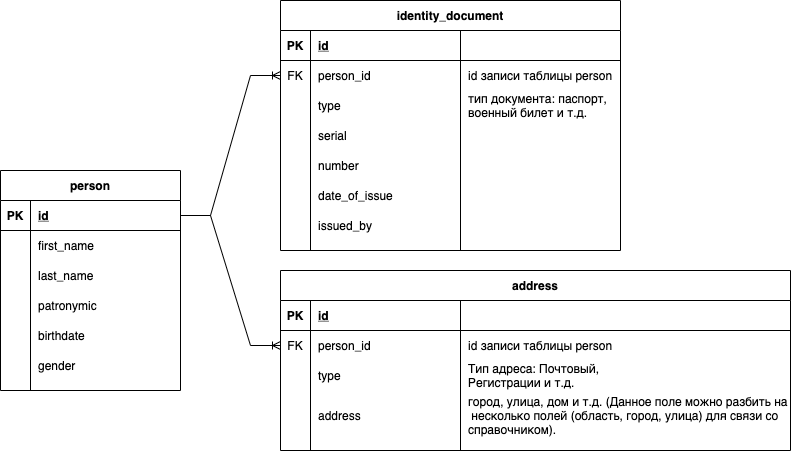

The diagram above was exported from draw.io. Its source (the exported page's mxGraphModel, read from the mxfile embedded in the PNG):
<mxGraphModel dx="1298" dy="759" grid="1" gridSize="10" guides="1" tooltips="1" connect="1" arrows="1" fold="1" page="1" pageScale="1" pageWidth="827" pageHeight="1169" math="0" shadow="0">
  <root>
    <mxCell id="WIyWlLk6GJQsqaUBKTNV-0" />
    <mxCell id="WIyWlLk6GJQsqaUBKTNV-1" parent="WIyWlLk6GJQsqaUBKTNV-0" />
    <mxCell id="tfjmak8deBj7Ujq7ZGyY-25" value="person" style="shape=table;startSize=30;container=1;collapsible=1;childLayout=tableLayout;fixedRows=1;rowLines=0;fontStyle=1;align=center;resizeLast=1;" vertex="1" parent="WIyWlLk6GJQsqaUBKTNV-1">
      <mxGeometry x="10" y="200" width="180" height="220" as="geometry" />
    </mxCell>
    <mxCell id="tfjmak8deBj7Ujq7ZGyY-26" value="" style="shape=partialRectangle;collapsible=0;dropTarget=0;pointerEvents=0;fillColor=none;top=0;left=0;bottom=1;right=0;points=[[0,0.5],[1,0.5]];portConstraint=eastwest;" vertex="1" parent="tfjmak8deBj7Ujq7ZGyY-25">
      <mxGeometry y="30" width="180" height="30" as="geometry" />
    </mxCell>
    <mxCell id="tfjmak8deBj7Ujq7ZGyY-27" value="PK" style="shape=partialRectangle;connectable=0;fillColor=none;top=0;left=0;bottom=0;right=0;fontStyle=1;overflow=hidden;" vertex="1" parent="tfjmak8deBj7Ujq7ZGyY-26">
      <mxGeometry width="30" height="30" as="geometry">
        <mxRectangle width="30" height="30" as="alternateBounds" />
      </mxGeometry>
    </mxCell>
    <mxCell id="tfjmak8deBj7Ujq7ZGyY-28" value="id" style="shape=partialRectangle;connectable=0;fillColor=none;top=0;left=0;bottom=0;right=0;align=left;spacingLeft=6;fontStyle=5;overflow=hidden;" vertex="1" parent="tfjmak8deBj7Ujq7ZGyY-26">
      <mxGeometry x="30" width="150" height="30" as="geometry">
        <mxRectangle width="150" height="30" as="alternateBounds" />
      </mxGeometry>
    </mxCell>
    <mxCell id="tfjmak8deBj7Ujq7ZGyY-29" value="" style="shape=partialRectangle;collapsible=0;dropTarget=0;pointerEvents=0;fillColor=none;top=0;left=0;bottom=0;right=0;points=[[0,0.5],[1,0.5]];portConstraint=eastwest;" vertex="1" parent="tfjmak8deBj7Ujq7ZGyY-25">
      <mxGeometry y="60" width="180" height="30" as="geometry" />
    </mxCell>
    <mxCell id="tfjmak8deBj7Ujq7ZGyY-30" value="" style="shape=partialRectangle;connectable=0;fillColor=none;top=0;left=0;bottom=0;right=0;editable=1;overflow=hidden;" vertex="1" parent="tfjmak8deBj7Ujq7ZGyY-29">
      <mxGeometry width="30" height="30" as="geometry">
        <mxRectangle width="30" height="30" as="alternateBounds" />
      </mxGeometry>
    </mxCell>
    <mxCell id="tfjmak8deBj7Ujq7ZGyY-31" value="first_name" style="shape=partialRectangle;connectable=0;fillColor=none;top=0;left=0;bottom=0;right=0;align=left;spacingLeft=6;overflow=hidden;" vertex="1" parent="tfjmak8deBj7Ujq7ZGyY-29">
      <mxGeometry x="30" width="150" height="30" as="geometry">
        <mxRectangle width="150" height="30" as="alternateBounds" />
      </mxGeometry>
    </mxCell>
    <mxCell id="tfjmak8deBj7Ujq7ZGyY-32" value="" style="shape=partialRectangle;collapsible=0;dropTarget=0;pointerEvents=0;fillColor=none;top=0;left=0;bottom=0;right=0;points=[[0,0.5],[1,0.5]];portConstraint=eastwest;" vertex="1" parent="tfjmak8deBj7Ujq7ZGyY-25">
      <mxGeometry y="90" width="180" height="30" as="geometry" />
    </mxCell>
    <mxCell id="tfjmak8deBj7Ujq7ZGyY-33" value="" style="shape=partialRectangle;connectable=0;fillColor=none;top=0;left=0;bottom=0;right=0;editable=1;overflow=hidden;" vertex="1" parent="tfjmak8deBj7Ujq7ZGyY-32">
      <mxGeometry width="30" height="30" as="geometry">
        <mxRectangle width="30" height="30" as="alternateBounds" />
      </mxGeometry>
    </mxCell>
    <mxCell id="tfjmak8deBj7Ujq7ZGyY-34" value="last_name" style="shape=partialRectangle;connectable=0;fillColor=none;top=0;left=0;bottom=0;right=0;align=left;spacingLeft=6;overflow=hidden;" vertex="1" parent="tfjmak8deBj7Ujq7ZGyY-32">
      <mxGeometry x="30" width="150" height="30" as="geometry">
        <mxRectangle width="150" height="30" as="alternateBounds" />
      </mxGeometry>
    </mxCell>
    <mxCell id="tfjmak8deBj7Ujq7ZGyY-35" value="" style="shape=partialRectangle;collapsible=0;dropTarget=0;pointerEvents=0;fillColor=none;top=0;left=0;bottom=0;right=0;points=[[0,0.5],[1,0.5]];portConstraint=eastwest;" vertex="1" parent="tfjmak8deBj7Ujq7ZGyY-25">
      <mxGeometry y="120" width="180" height="30" as="geometry" />
    </mxCell>
    <mxCell id="tfjmak8deBj7Ujq7ZGyY-36" value="" style="shape=partialRectangle;connectable=0;fillColor=none;top=0;left=0;bottom=0;right=0;editable=1;overflow=hidden;" vertex="1" parent="tfjmak8deBj7Ujq7ZGyY-35">
      <mxGeometry width="30" height="30" as="geometry">
        <mxRectangle width="30" height="30" as="alternateBounds" />
      </mxGeometry>
    </mxCell>
    <mxCell id="tfjmak8deBj7Ujq7ZGyY-37" value="patronymic" style="shape=partialRectangle;connectable=0;fillColor=none;top=0;left=0;bottom=0;right=0;align=left;spacingLeft=6;overflow=hidden;" vertex="1" parent="tfjmak8deBj7Ujq7ZGyY-35">
      <mxGeometry x="30" width="150" height="30" as="geometry">
        <mxRectangle width="150" height="30" as="alternateBounds" />
      </mxGeometry>
    </mxCell>
    <mxCell id="tfjmak8deBj7Ujq7ZGyY-39" style="shape=partialRectangle;collapsible=0;dropTarget=0;pointerEvents=0;fillColor=none;top=0;left=0;bottom=0;right=0;points=[[0,0.5],[1,0.5]];portConstraint=eastwest;" vertex="1" parent="tfjmak8deBj7Ujq7ZGyY-25">
      <mxGeometry y="150" width="180" height="30" as="geometry" />
    </mxCell>
    <mxCell id="tfjmak8deBj7Ujq7ZGyY-40" style="shape=partialRectangle;connectable=0;fillColor=none;top=0;left=0;bottom=0;right=0;editable=1;overflow=hidden;" vertex="1" parent="tfjmak8deBj7Ujq7ZGyY-39">
      <mxGeometry width="30" height="30" as="geometry">
        <mxRectangle width="30" height="30" as="alternateBounds" />
      </mxGeometry>
    </mxCell>
    <mxCell id="tfjmak8deBj7Ujq7ZGyY-41" value="birthdate" style="shape=partialRectangle;connectable=0;fillColor=none;top=0;left=0;bottom=0;right=0;align=left;spacingLeft=6;overflow=hidden;" vertex="1" parent="tfjmak8deBj7Ujq7ZGyY-39">
      <mxGeometry x="30" width="150" height="30" as="geometry">
        <mxRectangle width="150" height="30" as="alternateBounds" />
      </mxGeometry>
    </mxCell>
    <mxCell id="tfjmak8deBj7Ujq7ZGyY-42" style="shape=partialRectangle;collapsible=0;dropTarget=0;pointerEvents=0;fillColor=none;top=0;left=0;bottom=0;right=0;points=[[0,0.5],[1,0.5]];portConstraint=eastwest;" vertex="1" parent="tfjmak8deBj7Ujq7ZGyY-25">
      <mxGeometry y="180" width="180" height="30" as="geometry" />
    </mxCell>
    <mxCell id="tfjmak8deBj7Ujq7ZGyY-43" style="shape=partialRectangle;connectable=0;fillColor=none;top=0;left=0;bottom=0;right=0;editable=1;overflow=hidden;" vertex="1" parent="tfjmak8deBj7Ujq7ZGyY-42">
      <mxGeometry width="30" height="30" as="geometry">
        <mxRectangle width="30" height="30" as="alternateBounds" />
      </mxGeometry>
    </mxCell>
    <mxCell id="tfjmak8deBj7Ujq7ZGyY-44" value="gender" style="shape=partialRectangle;connectable=0;fillColor=none;top=0;left=0;bottom=0;right=0;align=left;spacingLeft=6;overflow=hidden;" vertex="1" parent="tfjmak8deBj7Ujq7ZGyY-42">
      <mxGeometry x="30" width="150" height="30" as="geometry">
        <mxRectangle width="150" height="30" as="alternateBounds" />
      </mxGeometry>
    </mxCell>
    <mxCell id="tfjmak8deBj7Ujq7ZGyY-45" value="identity_document" style="shape=table;startSize=30;container=1;collapsible=1;childLayout=tableLayout;fixedRows=1;rowLines=0;fontStyle=1;align=center;resizeLast=1;" vertex="1" parent="WIyWlLk6GJQsqaUBKTNV-1">
      <mxGeometry x="290" y="30" width="340" height="250" as="geometry" />
    </mxCell>
    <mxCell id="tfjmak8deBj7Ujq7ZGyY-46" value="" style="shape=partialRectangle;collapsible=0;dropTarget=0;pointerEvents=0;fillColor=none;top=0;left=0;bottom=1;right=0;points=[[0,0.5],[1,0.5]];portConstraint=eastwest;" vertex="1" parent="tfjmak8deBj7Ujq7ZGyY-45">
      <mxGeometry y="30" width="340" height="30" as="geometry" />
    </mxCell>
    <mxCell id="tfjmak8deBj7Ujq7ZGyY-47" value="PK" style="shape=partialRectangle;connectable=0;fillColor=none;top=0;left=0;bottom=0;right=0;fontStyle=1;overflow=hidden;" vertex="1" parent="tfjmak8deBj7Ujq7ZGyY-46">
      <mxGeometry width="30" height="30" as="geometry">
        <mxRectangle width="30" height="30" as="alternateBounds" />
      </mxGeometry>
    </mxCell>
    <mxCell id="tfjmak8deBj7Ujq7ZGyY-48" value="id" style="shape=partialRectangle;connectable=0;fillColor=none;top=0;left=0;bottom=0;right=0;align=left;spacingLeft=6;fontStyle=5;overflow=hidden;" vertex="1" parent="tfjmak8deBj7Ujq7ZGyY-46">
      <mxGeometry x="30" width="150" height="30" as="geometry">
        <mxRectangle width="150" height="30" as="alternateBounds" />
      </mxGeometry>
    </mxCell>
    <mxCell id="tfjmak8deBj7Ujq7ZGyY-98" style="shape=partialRectangle;connectable=0;fillColor=none;top=0;left=0;bottom=0;right=0;align=left;spacingLeft=6;fontStyle=5;overflow=hidden;" vertex="1" parent="tfjmak8deBj7Ujq7ZGyY-46">
      <mxGeometry x="180" width="160" height="30" as="geometry">
        <mxRectangle width="160" height="30" as="alternateBounds" />
      </mxGeometry>
    </mxCell>
    <mxCell id="tfjmak8deBj7Ujq7ZGyY-110" style="shape=partialRectangle;collapsible=0;dropTarget=0;pointerEvents=0;fillColor=none;top=0;left=0;bottom=0;right=0;points=[[0,0.5],[1,0.5]];portConstraint=eastwest;" vertex="1" parent="tfjmak8deBj7Ujq7ZGyY-45">
      <mxGeometry y="60" width="340" height="30" as="geometry" />
    </mxCell>
    <mxCell id="tfjmak8deBj7Ujq7ZGyY-111" value="FK" style="shape=partialRectangle;connectable=0;fillColor=none;top=0;left=0;bottom=0;right=0;editable=1;overflow=hidden;" vertex="1" parent="tfjmak8deBj7Ujq7ZGyY-110">
      <mxGeometry width="30" height="30" as="geometry">
        <mxRectangle width="30" height="30" as="alternateBounds" />
      </mxGeometry>
    </mxCell>
    <mxCell id="tfjmak8deBj7Ujq7ZGyY-112" value="person_id" style="shape=partialRectangle;connectable=0;fillColor=none;top=0;left=0;bottom=0;right=0;align=left;spacingLeft=6;overflow=hidden;" vertex="1" parent="tfjmak8deBj7Ujq7ZGyY-110">
      <mxGeometry x="30" width="150" height="30" as="geometry">
        <mxRectangle width="150" height="30" as="alternateBounds" />
      </mxGeometry>
    </mxCell>
    <mxCell id="tfjmak8deBj7Ujq7ZGyY-113" value="id записи таблицы person" style="shape=partialRectangle;connectable=0;fillColor=none;top=0;left=0;bottom=0;right=0;align=left;spacingLeft=6;overflow=hidden;" vertex="1" parent="tfjmak8deBj7Ujq7ZGyY-110">
      <mxGeometry x="180" width="160" height="30" as="geometry">
        <mxRectangle width="160" height="30" as="alternateBounds" />
      </mxGeometry>
    </mxCell>
    <mxCell id="tfjmak8deBj7Ujq7ZGyY-95" style="shape=partialRectangle;collapsible=0;dropTarget=0;pointerEvents=0;fillColor=none;top=0;left=0;bottom=0;right=0;points=[[0,0.5],[1,0.5]];portConstraint=eastwest;" vertex="1" parent="tfjmak8deBj7Ujq7ZGyY-45">
      <mxGeometry y="90" width="340" height="30" as="geometry" />
    </mxCell>
    <mxCell id="tfjmak8deBj7Ujq7ZGyY-96" style="shape=partialRectangle;connectable=0;fillColor=none;top=0;left=0;bottom=0;right=0;editable=1;overflow=hidden;" vertex="1" parent="tfjmak8deBj7Ujq7ZGyY-95">
      <mxGeometry width="30" height="30" as="geometry">
        <mxRectangle width="30" height="30" as="alternateBounds" />
      </mxGeometry>
    </mxCell>
    <mxCell id="tfjmak8deBj7Ujq7ZGyY-97" value="type" style="shape=partialRectangle;connectable=0;fillColor=none;top=0;left=0;bottom=0;right=0;align=left;spacingLeft=6;overflow=hidden;" vertex="1" parent="tfjmak8deBj7Ujq7ZGyY-95">
      <mxGeometry x="30" width="150" height="30" as="geometry">
        <mxRectangle width="150" height="30" as="alternateBounds" />
      </mxGeometry>
    </mxCell>
    <mxCell id="tfjmak8deBj7Ujq7ZGyY-99" value="тип документа: паспорт,&#10;военный билет и т.д." style="shape=partialRectangle;connectable=0;fillColor=none;top=0;left=0;bottom=0;right=0;align=left;spacingLeft=6;overflow=hidden;" vertex="1" parent="tfjmak8deBj7Ujq7ZGyY-95">
      <mxGeometry x="180" width="160" height="30" as="geometry">
        <mxRectangle width="160" height="30" as="alternateBounds" />
      </mxGeometry>
    </mxCell>
    <mxCell id="tfjmak8deBj7Ujq7ZGyY-49" value="" style="shape=partialRectangle;collapsible=0;dropTarget=0;pointerEvents=0;fillColor=none;top=0;left=0;bottom=0;right=0;points=[[0,0.5],[1,0.5]];portConstraint=eastwest;" vertex="1" parent="tfjmak8deBj7Ujq7ZGyY-45">
      <mxGeometry y="120" width="340" height="30" as="geometry" />
    </mxCell>
    <mxCell id="tfjmak8deBj7Ujq7ZGyY-50" value="" style="shape=partialRectangle;connectable=0;fillColor=none;top=0;left=0;bottom=0;right=0;editable=1;overflow=hidden;" vertex="1" parent="tfjmak8deBj7Ujq7ZGyY-49">
      <mxGeometry width="30" height="30" as="geometry">
        <mxRectangle width="30" height="30" as="alternateBounds" />
      </mxGeometry>
    </mxCell>
    <mxCell id="tfjmak8deBj7Ujq7ZGyY-51" value="serial" style="shape=partialRectangle;connectable=0;fillColor=none;top=0;left=0;bottom=0;right=0;align=left;spacingLeft=6;overflow=hidden;" vertex="1" parent="tfjmak8deBj7Ujq7ZGyY-49">
      <mxGeometry x="30" width="150" height="30" as="geometry">
        <mxRectangle width="150" height="30" as="alternateBounds" />
      </mxGeometry>
    </mxCell>
    <mxCell id="tfjmak8deBj7Ujq7ZGyY-100" style="shape=partialRectangle;connectable=0;fillColor=none;top=0;left=0;bottom=0;right=0;align=left;spacingLeft=6;overflow=hidden;" vertex="1" parent="tfjmak8deBj7Ujq7ZGyY-49">
      <mxGeometry x="180" width="160" height="30" as="geometry">
        <mxRectangle width="160" height="30" as="alternateBounds" />
      </mxGeometry>
    </mxCell>
    <mxCell id="tfjmak8deBj7Ujq7ZGyY-52" value="" style="shape=partialRectangle;collapsible=0;dropTarget=0;pointerEvents=0;fillColor=none;top=0;left=0;bottom=0;right=0;points=[[0,0.5],[1,0.5]];portConstraint=eastwest;" vertex="1" parent="tfjmak8deBj7Ujq7ZGyY-45">
      <mxGeometry y="150" width="340" height="30" as="geometry" />
    </mxCell>
    <mxCell id="tfjmak8deBj7Ujq7ZGyY-53" value="" style="shape=partialRectangle;connectable=0;fillColor=none;top=0;left=0;bottom=0;right=0;editable=1;overflow=hidden;" vertex="1" parent="tfjmak8deBj7Ujq7ZGyY-52">
      <mxGeometry width="30" height="30" as="geometry">
        <mxRectangle width="30" height="30" as="alternateBounds" />
      </mxGeometry>
    </mxCell>
    <mxCell id="tfjmak8deBj7Ujq7ZGyY-54" value="number" style="shape=partialRectangle;connectable=0;fillColor=none;top=0;left=0;bottom=0;right=0;align=left;spacingLeft=6;overflow=hidden;" vertex="1" parent="tfjmak8deBj7Ujq7ZGyY-52">
      <mxGeometry x="30" width="150" height="30" as="geometry">
        <mxRectangle width="150" height="30" as="alternateBounds" />
      </mxGeometry>
    </mxCell>
    <mxCell id="tfjmak8deBj7Ujq7ZGyY-101" style="shape=partialRectangle;connectable=0;fillColor=none;top=0;left=0;bottom=0;right=0;align=left;spacingLeft=6;overflow=hidden;" vertex="1" parent="tfjmak8deBj7Ujq7ZGyY-52">
      <mxGeometry x="180" width="160" height="30" as="geometry">
        <mxRectangle width="160" height="30" as="alternateBounds" />
      </mxGeometry>
    </mxCell>
    <mxCell id="tfjmak8deBj7Ujq7ZGyY-55" value="" style="shape=partialRectangle;collapsible=0;dropTarget=0;pointerEvents=0;fillColor=none;top=0;left=0;bottom=0;right=0;points=[[0,0.5],[1,0.5]];portConstraint=eastwest;" vertex="1" parent="tfjmak8deBj7Ujq7ZGyY-45">
      <mxGeometry y="180" width="340" height="30" as="geometry" />
    </mxCell>
    <mxCell id="tfjmak8deBj7Ujq7ZGyY-56" value="" style="shape=partialRectangle;connectable=0;fillColor=none;top=0;left=0;bottom=0;right=0;editable=1;overflow=hidden;" vertex="1" parent="tfjmak8deBj7Ujq7ZGyY-55">
      <mxGeometry width="30" height="30" as="geometry">
        <mxRectangle width="30" height="30" as="alternateBounds" />
      </mxGeometry>
    </mxCell>
    <mxCell id="tfjmak8deBj7Ujq7ZGyY-57" value="date_of_issue" style="shape=partialRectangle;connectable=0;fillColor=none;top=0;left=0;bottom=0;right=0;align=left;spacingLeft=6;overflow=hidden;" vertex="1" parent="tfjmak8deBj7Ujq7ZGyY-55">
      <mxGeometry x="30" width="150" height="30" as="geometry">
        <mxRectangle width="150" height="30" as="alternateBounds" />
      </mxGeometry>
    </mxCell>
    <mxCell id="tfjmak8deBj7Ujq7ZGyY-102" style="shape=partialRectangle;connectable=0;fillColor=none;top=0;left=0;bottom=0;right=0;align=left;spacingLeft=6;overflow=hidden;" vertex="1" parent="tfjmak8deBj7Ujq7ZGyY-55">
      <mxGeometry x="180" width="160" height="30" as="geometry">
        <mxRectangle width="160" height="30" as="alternateBounds" />
      </mxGeometry>
    </mxCell>
    <mxCell id="tfjmak8deBj7Ujq7ZGyY-58" style="shape=partialRectangle;collapsible=0;dropTarget=0;pointerEvents=0;fillColor=none;top=0;left=0;bottom=0;right=0;points=[[0,0.5],[1,0.5]];portConstraint=eastwest;" vertex="1" parent="tfjmak8deBj7Ujq7ZGyY-45">
      <mxGeometry y="210" width="340" height="30" as="geometry" />
    </mxCell>
    <mxCell id="tfjmak8deBj7Ujq7ZGyY-59" style="shape=partialRectangle;connectable=0;fillColor=none;top=0;left=0;bottom=0;right=0;editable=1;overflow=hidden;" vertex="1" parent="tfjmak8deBj7Ujq7ZGyY-58">
      <mxGeometry width="30" height="30" as="geometry">
        <mxRectangle width="30" height="30" as="alternateBounds" />
      </mxGeometry>
    </mxCell>
    <mxCell id="tfjmak8deBj7Ujq7ZGyY-60" value="issued_by" style="shape=partialRectangle;connectable=0;fillColor=none;top=0;left=0;bottom=0;right=0;align=left;spacingLeft=6;overflow=hidden;" vertex="1" parent="tfjmak8deBj7Ujq7ZGyY-58">
      <mxGeometry x="30" width="150" height="30" as="geometry">
        <mxRectangle width="150" height="30" as="alternateBounds" />
      </mxGeometry>
    </mxCell>
    <mxCell id="tfjmak8deBj7Ujq7ZGyY-103" style="shape=partialRectangle;connectable=0;fillColor=none;top=0;left=0;bottom=0;right=0;align=left;spacingLeft=6;overflow=hidden;" vertex="1" parent="tfjmak8deBj7Ujq7ZGyY-58">
      <mxGeometry x="180" width="160" height="30" as="geometry">
        <mxRectangle width="160" height="30" as="alternateBounds" />
      </mxGeometry>
    </mxCell>
    <mxCell id="tfjmak8deBj7Ujq7ZGyY-65" value="address" style="shape=table;startSize=30;container=1;collapsible=1;childLayout=tableLayout;fixedRows=1;rowLines=0;fontStyle=1;align=center;resizeLast=1;" vertex="1" parent="WIyWlLk6GJQsqaUBKTNV-1">
      <mxGeometry x="290" y="300" width="510" height="180" as="geometry" />
    </mxCell>
    <mxCell id="tfjmak8deBj7Ujq7ZGyY-66" value="" style="shape=partialRectangle;collapsible=0;dropTarget=0;pointerEvents=0;fillColor=none;top=0;left=0;bottom=1;right=0;points=[[0,0.5],[1,0.5]];portConstraint=eastwest;" vertex="1" parent="tfjmak8deBj7Ujq7ZGyY-65">
      <mxGeometry y="30" width="510" height="30" as="geometry" />
    </mxCell>
    <mxCell id="tfjmak8deBj7Ujq7ZGyY-67" value="PK" style="shape=partialRectangle;connectable=0;fillColor=none;top=0;left=0;bottom=0;right=0;fontStyle=1;overflow=hidden;" vertex="1" parent="tfjmak8deBj7Ujq7ZGyY-66">
      <mxGeometry width="30" height="30" as="geometry">
        <mxRectangle width="30" height="30" as="alternateBounds" />
      </mxGeometry>
    </mxCell>
    <mxCell id="tfjmak8deBj7Ujq7ZGyY-68" value="id" style="shape=partialRectangle;connectable=0;fillColor=none;top=0;left=0;bottom=0;right=0;align=left;spacingLeft=6;fontStyle=5;overflow=hidden;" vertex="1" parent="tfjmak8deBj7Ujq7ZGyY-66">
      <mxGeometry x="30" width="150" height="30" as="geometry">
        <mxRectangle width="150" height="30" as="alternateBounds" />
      </mxGeometry>
    </mxCell>
    <mxCell id="tfjmak8deBj7Ujq7ZGyY-81" value="" style="shape=partialRectangle;connectable=0;fillColor=none;top=0;left=0;bottom=0;right=0;align=left;spacingLeft=6;fontStyle=5;overflow=hidden;" vertex="1" parent="tfjmak8deBj7Ujq7ZGyY-66">
      <mxGeometry x="180" width="330" height="30" as="geometry">
        <mxRectangle width="330" height="30" as="alternateBounds" />
      </mxGeometry>
    </mxCell>
    <mxCell id="tfjmak8deBj7Ujq7ZGyY-114" style="shape=partialRectangle;collapsible=0;dropTarget=0;pointerEvents=0;fillColor=none;top=0;left=0;bottom=0;right=0;points=[[0,0.5],[1,0.5]];portConstraint=eastwest;" vertex="1" parent="tfjmak8deBj7Ujq7ZGyY-65">
      <mxGeometry y="60" width="510" height="30" as="geometry" />
    </mxCell>
    <mxCell id="tfjmak8deBj7Ujq7ZGyY-115" value="FK" style="shape=partialRectangle;connectable=0;fillColor=none;top=0;left=0;bottom=0;right=0;editable=1;overflow=hidden;" vertex="1" parent="tfjmak8deBj7Ujq7ZGyY-114">
      <mxGeometry width="30" height="30" as="geometry">
        <mxRectangle width="30" height="30" as="alternateBounds" />
      </mxGeometry>
    </mxCell>
    <mxCell id="tfjmak8deBj7Ujq7ZGyY-116" value="person_id" style="shape=partialRectangle;connectable=0;fillColor=none;top=0;left=0;bottom=0;right=0;align=left;spacingLeft=6;overflow=hidden;" vertex="1" parent="tfjmak8deBj7Ujq7ZGyY-114">
      <mxGeometry x="30" width="150" height="30" as="geometry">
        <mxRectangle width="150" height="30" as="alternateBounds" />
      </mxGeometry>
    </mxCell>
    <mxCell id="tfjmak8deBj7Ujq7ZGyY-117" value="id записи таблицы person" style="shape=partialRectangle;connectable=0;fillColor=none;top=0;left=0;bottom=0;right=0;align=left;spacingLeft=6;overflow=hidden;" vertex="1" parent="tfjmak8deBj7Ujq7ZGyY-114">
      <mxGeometry x="180" width="330" height="30" as="geometry">
        <mxRectangle width="330" height="30" as="alternateBounds" />
      </mxGeometry>
    </mxCell>
    <mxCell id="tfjmak8deBj7Ujq7ZGyY-69" value="" style="shape=partialRectangle;collapsible=0;dropTarget=0;pointerEvents=0;fillColor=none;top=0;left=0;bottom=0;right=0;points=[[0,0.5],[1,0.5]];portConstraint=eastwest;" vertex="1" parent="tfjmak8deBj7Ujq7ZGyY-65">
      <mxGeometry y="90" width="510" height="30" as="geometry" />
    </mxCell>
    <mxCell id="tfjmak8deBj7Ujq7ZGyY-70" value="" style="shape=partialRectangle;connectable=0;fillColor=none;top=0;left=0;bottom=0;right=0;editable=1;overflow=hidden;" vertex="1" parent="tfjmak8deBj7Ujq7ZGyY-69">
      <mxGeometry width="30" height="30" as="geometry">
        <mxRectangle width="30" height="30" as="alternateBounds" />
      </mxGeometry>
    </mxCell>
    <mxCell id="tfjmak8deBj7Ujq7ZGyY-71" value="type" style="shape=partialRectangle;connectable=0;fillColor=none;top=0;left=0;bottom=0;right=0;align=left;spacingLeft=6;overflow=hidden;" vertex="1" parent="tfjmak8deBj7Ujq7ZGyY-69">
      <mxGeometry x="30" width="150" height="30" as="geometry">
        <mxRectangle width="150" height="30" as="alternateBounds" />
      </mxGeometry>
    </mxCell>
    <mxCell id="tfjmak8deBj7Ujq7ZGyY-82" value="Тип адреса: Почтовый, &#10;Регистрации и т.д." style="shape=partialRectangle;connectable=0;fillColor=none;top=0;left=0;bottom=0;right=0;align=left;spacingLeft=6;overflow=hidden;" vertex="1" parent="tfjmak8deBj7Ujq7ZGyY-69">
      <mxGeometry x="180" width="330" height="30" as="geometry">
        <mxRectangle width="330" height="30" as="alternateBounds" />
      </mxGeometry>
    </mxCell>
    <mxCell id="tfjmak8deBj7Ujq7ZGyY-72" value="" style="shape=partialRectangle;collapsible=0;dropTarget=0;pointerEvents=0;fillColor=none;top=0;left=0;bottom=0;right=0;points=[[0,0.5],[1,0.5]];portConstraint=eastwest;" vertex="1" parent="tfjmak8deBj7Ujq7ZGyY-65">
      <mxGeometry y="120" width="510" height="50" as="geometry" />
    </mxCell>
    <mxCell id="tfjmak8deBj7Ujq7ZGyY-73" value="" style="shape=partialRectangle;connectable=0;fillColor=none;top=0;left=0;bottom=0;right=0;editable=1;overflow=hidden;" vertex="1" parent="tfjmak8deBj7Ujq7ZGyY-72">
      <mxGeometry width="30" height="50" as="geometry">
        <mxRectangle width="30" height="50" as="alternateBounds" />
      </mxGeometry>
    </mxCell>
    <mxCell id="tfjmak8deBj7Ujq7ZGyY-74" value="address" style="shape=partialRectangle;connectable=0;fillColor=none;top=0;left=0;bottom=0;right=0;align=left;spacingLeft=6;overflow=hidden;" vertex="1" parent="tfjmak8deBj7Ujq7ZGyY-72">
      <mxGeometry x="30" width="150" height="50" as="geometry">
        <mxRectangle width="150" height="50" as="alternateBounds" />
      </mxGeometry>
    </mxCell>
    <mxCell id="tfjmak8deBj7Ujq7ZGyY-83" value="город, улица, дом и т.д. (Данное поле можно разбить на&#10; несколько полей (область, город, улица) для связи со &#10;справочником)." style="shape=partialRectangle;connectable=0;fillColor=none;top=0;left=0;bottom=0;right=0;align=left;spacingLeft=6;overflow=hidden;" vertex="1" parent="tfjmak8deBj7Ujq7ZGyY-72">
      <mxGeometry x="180" width="330" height="50" as="geometry">
        <mxRectangle width="330" height="50" as="alternateBounds" />
      </mxGeometry>
    </mxCell>
    <mxCell id="tfjmak8deBj7Ujq7ZGyY-162" value="" style="edgeStyle=entityRelationEdgeStyle;fontSize=12;html=1;endArrow=ERoneToMany;rounded=0;exitX=1;exitY=0.5;exitDx=0;exitDy=0;entryX=0;entryY=0.5;entryDx=0;entryDy=0;" edge="1" parent="WIyWlLk6GJQsqaUBKTNV-1" source="tfjmak8deBj7Ujq7ZGyY-26" target="tfjmak8deBj7Ujq7ZGyY-110">
      <mxGeometry width="100" height="100" relative="1" as="geometry">
        <mxPoint x="190" y="150" as="sourcePoint" />
        <mxPoint x="290" y="50" as="targetPoint" />
      </mxGeometry>
    </mxCell>
    <mxCell id="tfjmak8deBj7Ujq7ZGyY-163" value="" style="edgeStyle=entityRelationEdgeStyle;fontSize=12;html=1;endArrow=ERoneToMany;rounded=0;exitX=1;exitY=0.5;exitDx=0;exitDy=0;entryX=0;entryY=0.5;entryDx=0;entryDy=0;" edge="1" parent="WIyWlLk6GJQsqaUBKTNV-1" source="tfjmak8deBj7Ujq7ZGyY-26" target="tfjmak8deBj7Ujq7ZGyY-114">
      <mxGeometry width="100" height="100" relative="1" as="geometry">
        <mxPoint x="240" y="230" as="sourcePoint" />
        <mxPoint x="340" y="130" as="targetPoint" />
      </mxGeometry>
    </mxCell>
  </root>
</mxGraphModel>